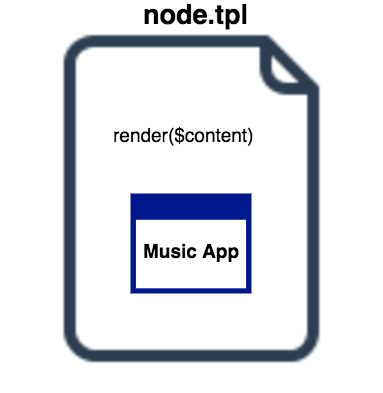

The diagram above was exported from draw.io. Its source (the exported page's mxGraphModel, read from the mxfile embedded in the PNG):
<mxGraphModel dx="779" dy="626" grid="1" gridSize="10" guides="1" tooltips="1" connect="1" arrows="1" fold="1" page="1" pageScale="1" pageWidth="826" pageHeight="1169" background="#ffffff" math="0" shadow="0">
  <root>
    <mxCell id="0" />
    <mxCell id="1" parent="0" />
    <mxCell id="41" value="" style="shape=image;html=1;verticalAlign=top;verticalLabelPosition=bottom;labelBackgroundColor=#ffffff;imageAspect=0;aspect=fixed;image=https://cdn0.iconfinder.com/data/icons/ikooni-outline-free-basic/128/free-12-128.png;rounded=1;strokeColor=#000000;strokeWidth=1;fillColor=none;" vertex="1" parent="1">
      <mxGeometry x="20" y="50" width="380" height="380" as="geometry" />
    </mxCell>
    <mxCell id="43" value="&lt;b style=&quot;color: rgb(0 , 0 , 0) ; font-family: &amp;#34;helvetica&amp;#34; ; font-style: normal ; font-variant: normal ; letter-spacing: normal ; line-height: 14.4px ; text-align: left ; text-indent: 0px ; text-transform: none ; white-space: nowrap ; word-spacing: 0px&quot;&gt;&lt;font style=&quot;font-size: 27px&quot;&gt;node.tpl&lt;/font&gt;&lt;/b&gt;&lt;br class=&quot;Apple-interchange-newline&quot;&gt;" style="text;html=1;fillColor=none;strokeColor=none;" vertex="1" parent="1">
      <mxGeometry x="160" y="40" width="110" height="55" as="geometry" />
    </mxCell>
    <mxCell id="48" value="" style="group" vertex="1" connectable="0" parent="1">
      <mxGeometry x="149" y="232" width="121" height="100" as="geometry" />
    </mxCell>
    <mxCell id="45" value="" style="shadow=0;dashed=0;html=1;strokeColor=none;shape=mxgraph.mscae.enterprise.application_blank;fillColor=#00188D;rounded=1;" vertex="1" parent="48">
      <mxGeometry width="121" height="100" as="geometry" />
    </mxCell>
    <mxCell id="46" value="&lt;b style=&quot;font-family: &amp;#34;helvetica&amp;#34; ; font-style: normal ; font-variant: normal ; letter-spacing: normal ; line-height: 14.4px ; text-align: left ; text-indent: 0px ; text-transform: none ; white-space: nowrap ; word-spacing: 0px&quot;&gt;&lt;font style=&quot;font-size: 19px&quot;&gt;Music App&lt;/font&gt;&lt;/b&gt;&lt;br class=&quot;Apple-interchange-newline&quot;&gt;" style="text;html=1;plain-purple;fillColor=none;strokeColor=none;fontColor=#000000;" vertex="1" parent="48">
      <mxGeometry x="11" y="44" width="110" height="55" as="geometry" />
    </mxCell>
    <mxCell id="53" value="&lt;span style=&quot;color: rgb(0 , 0 , 0) ; font-family: &amp;#34;helvetica&amp;#34; ; font-style: normal ; font-variant: normal ; letter-spacing: normal ; line-height: 14.4px ; text-align: left ; text-indent: 0px ; text-transform: none ; white-space: nowrap ; word-spacing: 0px&quot;&gt;&lt;font style=&quot;font-size: 19px&quot;&gt;render($content)&lt;/font&gt;&lt;/span&gt;&lt;br class=&quot;Apple-interchange-newline&quot;&gt;" style="text;html=1;fillColor=none;strokeColor=none;" vertex="1" parent="1">
      <mxGeometry x="130" y="160" width="150" height="55" as="geometry" />
    </mxCell>
  </root>
</mxGraphModel>